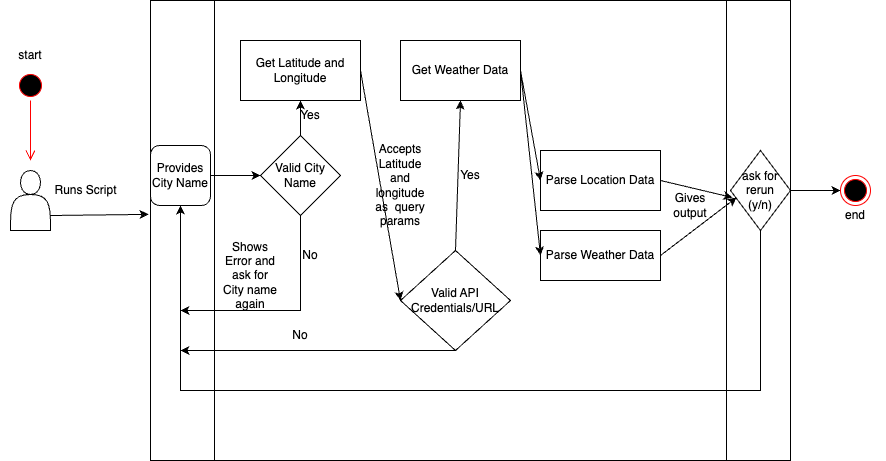

The diagram above was exported from draw.io. Its source (the exported page's mxGraphModel, read from the mxfile embedded in the PNG):
<mxGraphModel dx="1781" dy="462" grid="1" gridSize="10" guides="1" tooltips="1" connect="1" arrows="1" fold="1" page="1" pageScale="1" pageWidth="827" pageHeight="1169" math="0" shadow="0">
  <root>
    <mxCell id="0" />
    <mxCell id="1" parent="0" />
    <mxCell id="bFSLog6YiFeNc-deOpHV-2" value="" style="shape=actor;whiteSpace=wrap;html=1;" vertex="1" parent="1">
      <mxGeometry x="-20" y="210" width="40" height="60" as="geometry" />
    </mxCell>
    <mxCell id="bFSLog6YiFeNc-deOpHV-15" value="" style="endArrow=classic;html=1;rounded=0;exitX=1;exitY=0.75;exitDx=0;exitDy=0;entryX=-0.003;entryY=0.465;entryDx=0;entryDy=0;entryPerimeter=0;" edge="1" parent="1" source="bFSLog6YiFeNc-deOpHV-2" target="bFSLog6YiFeNc-deOpHV-16">
      <mxGeometry width="50" height="50" relative="1" as="geometry">
        <mxPoint x="390" y="300" as="sourcePoint" />
        <mxPoint x="160" y="225" as="targetPoint" />
      </mxGeometry>
    </mxCell>
    <mxCell id="bFSLog6YiFeNc-deOpHV-16" value="" style="shape=process;whiteSpace=wrap;html=1;backgroundOutline=1;" vertex="1" parent="1">
      <mxGeometry x="120" y="40" width="640" height="460" as="geometry" />
    </mxCell>
    <mxCell id="bFSLog6YiFeNc-deOpHV-18" value="Runs Script" style="text;html=1;align=center;verticalAlign=middle;resizable=0;points=[];autosize=1;strokeColor=none;fillColor=none;" vertex="1" parent="1">
      <mxGeometry x="10" y="215" width="90" height="30" as="geometry" />
    </mxCell>
    <mxCell id="bFSLog6YiFeNc-deOpHV-20" value="Get Latitude and Longitude" style="rounded=0;whiteSpace=wrap;html=1;" vertex="1" parent="1">
      <mxGeometry x="210" y="80" width="120" height="60" as="geometry" />
    </mxCell>
    <mxCell id="bFSLog6YiFeNc-deOpHV-21" value="Get Weather Data" style="rounded=0;whiteSpace=wrap;html=1;" vertex="1" parent="1">
      <mxGeometry x="370" y="80" width="120" height="60" as="geometry" />
    </mxCell>
    <mxCell id="bFSLog6YiFeNc-deOpHV-22" value="Parse Location Data" style="rounded=0;whiteSpace=wrap;html=1;" vertex="1" parent="1">
      <mxGeometry x="510" y="190" width="120" height="60" as="geometry" />
    </mxCell>
    <mxCell id="bFSLog6YiFeNc-deOpHV-25" value="ask for rerun&lt;br&gt;(y/n)" style="rhombus;whiteSpace=wrap;html=1;" vertex="1" parent="1">
      <mxGeometry x="700" y="190" width="60" height="80" as="geometry" />
    </mxCell>
    <mxCell id="bFSLog6YiFeNc-deOpHV-26" value="" style="endArrow=classic;html=1;rounded=0;exitX=1;exitY=0.5;exitDx=0;exitDy=0;" edge="1" parent="1" source="bFSLog6YiFeNc-deOpHV-25" target="bFSLog6YiFeNc-deOpHV-27">
      <mxGeometry width="50" height="50" relative="1" as="geometry">
        <mxPoint x="390" y="270" as="sourcePoint" />
        <mxPoint x="800" y="230" as="targetPoint" />
      </mxGeometry>
    </mxCell>
    <mxCell id="bFSLog6YiFeNc-deOpHV-27" value="" style="ellipse;html=1;shape=endState;fillColor=#000000;strokeColor=#ff0000;" vertex="1" parent="1">
      <mxGeometry x="810" y="215" width="30" height="30" as="geometry" />
    </mxCell>
    <mxCell id="bFSLog6YiFeNc-deOpHV-28" value="" style="ellipse;html=1;shape=startState;fillColor=#000000;strokeColor=#ff0000;" vertex="1" parent="1">
      <mxGeometry x="-15" y="110" width="30" height="30" as="geometry" />
    </mxCell>
    <mxCell id="bFSLog6YiFeNc-deOpHV-29" value="" style="edgeStyle=orthogonalEdgeStyle;html=1;verticalAlign=bottom;endArrow=open;endSize=8;strokeColor=#ff0000;rounded=0;" edge="1" source="bFSLog6YiFeNc-deOpHV-28" parent="1">
      <mxGeometry relative="1" as="geometry">
        <mxPoint y="200" as="targetPoint" />
      </mxGeometry>
    </mxCell>
    <mxCell id="bFSLog6YiFeNc-deOpHV-32" value="" style="endArrow=classic;html=1;rounded=0;exitX=0.5;exitY=1;exitDx=0;exitDy=0;entryX=0.5;entryY=1;entryDx=0;entryDy=0;" edge="1" parent="1" source="bFSLog6YiFeNc-deOpHV-25" target="bFSLog6YiFeNc-deOpHV-33">
      <mxGeometry width="50" height="50" relative="1" as="geometry">
        <mxPoint x="390" y="270" as="sourcePoint" />
        <mxPoint x="440" y="220" as="targetPoint" />
        <Array as="points">
          <mxPoint x="730" y="430" />
          <mxPoint x="150" y="430" />
        </Array>
      </mxGeometry>
    </mxCell>
    <mxCell id="bFSLog6YiFeNc-deOpHV-33" value="Provides City Name" style="rounded=1;whiteSpace=wrap;html=1;" vertex="1" parent="1">
      <mxGeometry x="120" y="185" width="60" height="60" as="geometry" />
    </mxCell>
    <mxCell id="bFSLog6YiFeNc-deOpHV-34" value="Parse Weather Data" style="rounded=0;whiteSpace=wrap;html=1;" vertex="1" parent="1">
      <mxGeometry x="510" y="270" width="120" height="50" as="geometry" />
    </mxCell>
    <mxCell id="bFSLog6YiFeNc-deOpHV-38" value="" style="endArrow=classic;html=1;rounded=0;entryX=0;entryY=0.5;entryDx=0;entryDy=0;exitX=1;exitY=0.5;exitDx=0;exitDy=0;" edge="1" parent="1" source="bFSLog6YiFeNc-deOpHV-33" target="bFSLog6YiFeNc-deOpHV-40">
      <mxGeometry width="50" height="50" relative="1" as="geometry">
        <mxPoint x="180" y="220" as="sourcePoint" />
        <mxPoint x="440" y="230" as="targetPoint" />
      </mxGeometry>
    </mxCell>
    <mxCell id="bFSLog6YiFeNc-deOpHV-39" value="Valid API Credentials/URL" style="rhombus;whiteSpace=wrap;html=1;" vertex="1" parent="1">
      <mxGeometry x="370" y="290" width="110" height="100" as="geometry" />
    </mxCell>
    <mxCell id="bFSLog6YiFeNc-deOpHV-40" value="Valid City Name" style="rhombus;whiteSpace=wrap;html=1;" vertex="1" parent="1">
      <mxGeometry x="230" y="175" width="80" height="80" as="geometry" />
    </mxCell>
    <mxCell id="bFSLog6YiFeNc-deOpHV-41" value="" style="endArrow=classic;html=1;rounded=0;exitX=0.5;exitY=0;exitDx=0;exitDy=0;entryX=0.5;entryY=1;entryDx=0;entryDy=0;" edge="1" parent="1" source="bFSLog6YiFeNc-deOpHV-40" target="bFSLog6YiFeNc-deOpHV-20">
      <mxGeometry width="50" height="50" relative="1" as="geometry">
        <mxPoint x="390" y="270" as="sourcePoint" />
        <mxPoint x="440" y="220" as="targetPoint" />
      </mxGeometry>
    </mxCell>
    <mxCell id="bFSLog6YiFeNc-deOpHV-42" value="Yes" style="text;html=1;strokeColor=none;fillColor=none;align=center;verticalAlign=middle;whiteSpace=wrap;rounded=0;" vertex="1" parent="1">
      <mxGeometry x="250" y="140" width="60" height="30" as="geometry" />
    </mxCell>
    <mxCell id="bFSLog6YiFeNc-deOpHV-44" value="No" style="text;html=1;strokeColor=none;fillColor=none;align=center;verticalAlign=middle;whiteSpace=wrap;rounded=0;" vertex="1" parent="1">
      <mxGeometry x="250" y="280" width="60" height="30" as="geometry" />
    </mxCell>
    <mxCell id="bFSLog6YiFeNc-deOpHV-47" value="" style="endArrow=classic;html=1;rounded=0;exitX=0.5;exitY=1;exitDx=0;exitDy=0;" edge="1" parent="1" source="bFSLog6YiFeNc-deOpHV-40">
      <mxGeometry width="50" height="50" relative="1" as="geometry">
        <mxPoint x="390" y="270" as="sourcePoint" />
        <mxPoint x="150" y="350" as="targetPoint" />
        <Array as="points">
          <mxPoint x="270" y="350" />
        </Array>
      </mxGeometry>
    </mxCell>
    <mxCell id="bFSLog6YiFeNc-deOpHV-48" value="Shows Error and ask for City name again&lt;br&gt;" style="text;html=1;strokeColor=none;fillColor=none;align=center;verticalAlign=middle;whiteSpace=wrap;rounded=0;" vertex="1" parent="1">
      <mxGeometry x="190" y="300" width="60" height="30" as="geometry" />
    </mxCell>
    <mxCell id="bFSLog6YiFeNc-deOpHV-51" value="" style="endArrow=classic;html=1;rounded=0;exitX=1;exitY=0.5;exitDx=0;exitDy=0;entryX=0;entryY=0.5;entryDx=0;entryDy=0;" edge="1" parent="1" source="bFSLog6YiFeNc-deOpHV-20" target="bFSLog6YiFeNc-deOpHV-39">
      <mxGeometry width="50" height="50" relative="1" as="geometry">
        <mxPoint x="390" y="230" as="sourcePoint" />
        <mxPoint x="440" y="180" as="targetPoint" />
      </mxGeometry>
    </mxCell>
    <mxCell id="bFSLog6YiFeNc-deOpHV-52" value="Accepts Latitude and longitude as&amp;nbsp; query params" style="text;html=1;strokeColor=none;fillColor=none;align=center;verticalAlign=middle;whiteSpace=wrap;rounded=0;" vertex="1" parent="1">
      <mxGeometry x="340" y="210" width="60" height="30" as="geometry" />
    </mxCell>
    <mxCell id="bFSLog6YiFeNc-deOpHV-55" value="" style="endArrow=classic;html=1;rounded=0;exitX=0.5;exitY=0;exitDx=0;exitDy=0;entryX=0.5;entryY=1;entryDx=0;entryDy=0;" edge="1" parent="1" source="bFSLog6YiFeNc-deOpHV-39" target="bFSLog6YiFeNc-deOpHV-21">
      <mxGeometry width="50" height="50" relative="1" as="geometry">
        <mxPoint x="390" y="190" as="sourcePoint" />
        <mxPoint x="440" y="140" as="targetPoint" />
      </mxGeometry>
    </mxCell>
    <mxCell id="bFSLog6YiFeNc-deOpHV-56" value="Yes" style="text;html=1;strokeColor=none;fillColor=none;align=center;verticalAlign=middle;whiteSpace=wrap;rounded=0;" vertex="1" parent="1">
      <mxGeometry x="410" y="200" width="60" height="30" as="geometry" />
    </mxCell>
    <mxCell id="bFSLog6YiFeNc-deOpHV-57" value="" style="endArrow=classic;html=1;rounded=0;exitX=0.5;exitY=1;exitDx=0;exitDy=0;" edge="1" parent="1" source="bFSLog6YiFeNc-deOpHV-39">
      <mxGeometry width="50" height="50" relative="1" as="geometry">
        <mxPoint x="390" y="190" as="sourcePoint" />
        <mxPoint x="150" y="390" as="targetPoint" />
      </mxGeometry>
    </mxCell>
    <mxCell id="bFSLog6YiFeNc-deOpHV-59" value="No" style="text;html=1;strokeColor=none;fillColor=none;align=center;verticalAlign=middle;whiteSpace=wrap;rounded=0;" vertex="1" parent="1">
      <mxGeometry x="240" y="360" width="60" height="30" as="geometry" />
    </mxCell>
    <mxCell id="bFSLog6YiFeNc-deOpHV-60" value="" style="endArrow=classic;html=1;rounded=0;exitX=1;exitY=0.5;exitDx=0;exitDy=0;entryX=0;entryY=0.5;entryDx=0;entryDy=0;" edge="1" parent="1" source="bFSLog6YiFeNc-deOpHV-21" target="bFSLog6YiFeNc-deOpHV-22">
      <mxGeometry width="50" height="50" relative="1" as="geometry">
        <mxPoint x="390" y="190" as="sourcePoint" />
        <mxPoint x="440" y="140" as="targetPoint" />
      </mxGeometry>
    </mxCell>
    <mxCell id="bFSLog6YiFeNc-deOpHV-61" value="" style="endArrow=classic;html=1;rounded=0;exitX=1;exitY=0.5;exitDx=0;exitDy=0;entryX=0;entryY=0.5;entryDx=0;entryDy=0;" edge="1" parent="1" source="bFSLog6YiFeNc-deOpHV-21" target="bFSLog6YiFeNc-deOpHV-34">
      <mxGeometry width="50" height="50" relative="1" as="geometry">
        <mxPoint x="390" y="190" as="sourcePoint" />
        <mxPoint x="440" y="140" as="targetPoint" />
      </mxGeometry>
    </mxCell>
    <mxCell id="bFSLog6YiFeNc-deOpHV-62" value="" style="endArrow=classic;html=1;rounded=0;exitX=1;exitY=0.5;exitDx=0;exitDy=0;entryX=0.033;entryY=0.588;entryDx=0;entryDy=0;entryPerimeter=0;" edge="1" parent="1" source="bFSLog6YiFeNc-deOpHV-22" target="bFSLog6YiFeNc-deOpHV-25">
      <mxGeometry width="50" height="50" relative="1" as="geometry">
        <mxPoint x="390" y="190" as="sourcePoint" />
        <mxPoint x="440" y="140" as="targetPoint" />
      </mxGeometry>
    </mxCell>
    <mxCell id="bFSLog6YiFeNc-deOpHV-63" value="" style="endArrow=classic;html=1;rounded=0;exitX=1;exitY=0.5;exitDx=0;exitDy=0;entryX=0.1;entryY=0.588;entryDx=0;entryDy=0;entryPerimeter=0;" edge="1" parent="1" source="bFSLog6YiFeNc-deOpHV-34" target="bFSLog6YiFeNc-deOpHV-25">
      <mxGeometry width="50" height="50" relative="1" as="geometry">
        <mxPoint x="390" y="190" as="sourcePoint" />
        <mxPoint x="440" y="140" as="targetPoint" />
      </mxGeometry>
    </mxCell>
    <mxCell id="bFSLog6YiFeNc-deOpHV-65" value="Gives output" style="text;html=1;strokeColor=none;fillColor=none;align=center;verticalAlign=middle;whiteSpace=wrap;rounded=0;" vertex="1" parent="1">
      <mxGeometry x="630" y="230" width="60" height="30" as="geometry" />
    </mxCell>
    <mxCell id="bFSLog6YiFeNc-deOpHV-66" value="start" style="text;html=1;strokeColor=none;fillColor=none;align=center;verticalAlign=middle;whiteSpace=wrap;rounded=0;" vertex="1" parent="1">
      <mxGeometry x="-30" y="80" width="60" height="30" as="geometry" />
    </mxCell>
    <mxCell id="bFSLog6YiFeNc-deOpHV-67" value="end" style="text;html=1;strokeColor=none;fillColor=none;align=center;verticalAlign=middle;whiteSpace=wrap;rounded=0;" vertex="1" parent="1">
      <mxGeometry x="795" y="240" width="60" height="30" as="geometry" />
    </mxCell>
  </root>
</mxGraphModel>